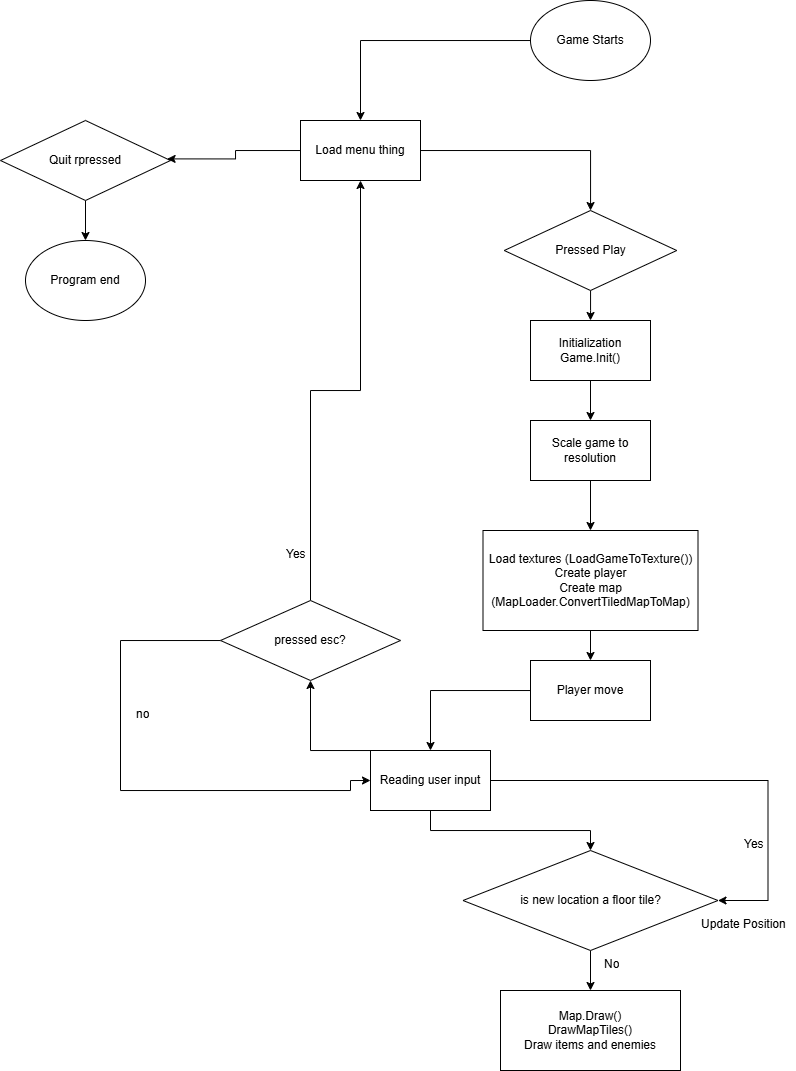

The diagram above was exported from draw.io. Its source (the exported page's mxGraphModel, read from the mxfile embedded in the PNG):
<mxGraphModel dx="1546" dy="471" grid="1" gridSize="10" guides="1" tooltips="1" connect="1" arrows="1" fold="1" page="1" pageScale="1" pageWidth="850" pageHeight="1100" math="0" shadow="0">
  <root>
    <mxCell id="0" />
    <mxCell id="1" parent="0" />
    <mxCell id="OHjDEwDbtS0jFeKygNGt-77" style="edgeStyle=orthogonalEdgeStyle;rounded=0;orthogonalLoop=1;jettySize=auto;html=1;entryX=0.5;entryY=0;entryDx=0;entryDy=0;" edge="1" parent="1" source="OHjDEwDbtS0jFeKygNGt-25" target="OHjDEwDbtS0jFeKygNGt-54">
      <mxGeometry relative="1" as="geometry" />
    </mxCell>
    <mxCell id="OHjDEwDbtS0jFeKygNGt-25" value="Game Starts" style="ellipse;whiteSpace=wrap;html=1;" vertex="1" parent="1">
      <mxGeometry x="360" y="30" width="120" height="80" as="geometry" />
    </mxCell>
    <mxCell id="OHjDEwDbtS0jFeKygNGt-52" style="edgeStyle=orthogonalEdgeStyle;rounded=0;orthogonalLoop=1;jettySize=auto;html=1;entryX=0.5;entryY=0;entryDx=0;entryDy=0;" edge="1" parent="1" source="OHjDEwDbtS0jFeKygNGt-26" target="OHjDEwDbtS0jFeKygNGt-51">
      <mxGeometry relative="1" as="geometry" />
    </mxCell>
    <mxCell id="OHjDEwDbtS0jFeKygNGt-26" value="Initialization&lt;div&gt;Game.Init()&lt;/div&gt;" style="rounded=0;whiteSpace=wrap;html=1;" vertex="1" parent="1">
      <mxGeometry x="360" y="350" width="120" height="60" as="geometry" />
    </mxCell>
    <mxCell id="OHjDEwDbtS0jFeKygNGt-35" style="edgeStyle=orthogonalEdgeStyle;rounded=0;orthogonalLoop=1;jettySize=auto;html=1;" edge="1" parent="1" source="OHjDEwDbtS0jFeKygNGt-28" target="OHjDEwDbtS0jFeKygNGt-30">
      <mxGeometry relative="1" as="geometry" />
    </mxCell>
    <mxCell id="OHjDEwDbtS0jFeKygNGt-28" value="Load textures (LoadGameToTexture())&lt;div&gt;Create player&lt;/div&gt;&lt;div&gt;Create map&lt;/div&gt;&lt;div&gt;(MapLoader.ConvertTiledMapToMap)&lt;/div&gt;" style="rounded=0;whiteSpace=wrap;html=1;" vertex="1" parent="1">
      <mxGeometry x="312.5" y="560" width="215" height="100" as="geometry" />
    </mxCell>
    <mxCell id="OHjDEwDbtS0jFeKygNGt-37" style="edgeStyle=orthogonalEdgeStyle;rounded=0;orthogonalLoop=1;jettySize=auto;html=1;" edge="1" parent="1" source="OHjDEwDbtS0jFeKygNGt-30" target="OHjDEwDbtS0jFeKygNGt-31">
      <mxGeometry relative="1" as="geometry" />
    </mxCell>
    <mxCell id="OHjDEwDbtS0jFeKygNGt-30" value="Player move" style="rounded=0;whiteSpace=wrap;html=1;" vertex="1" parent="1">
      <mxGeometry x="360" y="690" width="120" height="60" as="geometry" />
    </mxCell>
    <mxCell id="OHjDEwDbtS0jFeKygNGt-47" style="edgeStyle=orthogonalEdgeStyle;rounded=0;orthogonalLoop=1;jettySize=auto;html=1;entryX=0.5;entryY=0;entryDx=0;entryDy=0;" edge="1" parent="1" source="OHjDEwDbtS0jFeKygNGt-31" target="OHjDEwDbtS0jFeKygNGt-34">
      <mxGeometry relative="1" as="geometry" />
    </mxCell>
    <mxCell id="OHjDEwDbtS0jFeKygNGt-76" style="edgeStyle=orthogonalEdgeStyle;rounded=0;orthogonalLoop=1;jettySize=auto;html=1;" edge="1" parent="1" source="OHjDEwDbtS0jFeKygNGt-31" target="OHjDEwDbtS0jFeKygNGt-68">
      <mxGeometry relative="1" as="geometry">
        <Array as="points">
          <mxPoint x="140" y="780" />
        </Array>
      </mxGeometry>
    </mxCell>
    <mxCell id="OHjDEwDbtS0jFeKygNGt-31" value="Reading user input" style="rounded=0;whiteSpace=wrap;html=1;" vertex="1" parent="1">
      <mxGeometry x="200" y="780" width="120" height="60" as="geometry" />
    </mxCell>
    <mxCell id="OHjDEwDbtS0jFeKygNGt-50" style="edgeStyle=orthogonalEdgeStyle;rounded=0;orthogonalLoop=1;jettySize=auto;html=1;entryX=0.5;entryY=0;entryDx=0;entryDy=0;" edge="1" parent="1" source="OHjDEwDbtS0jFeKygNGt-34" target="OHjDEwDbtS0jFeKygNGt-48">
      <mxGeometry relative="1" as="geometry" />
    </mxCell>
    <mxCell id="OHjDEwDbtS0jFeKygNGt-34" value="is new location a floor tile?" style="rhombus;whiteSpace=wrap;html=1;" vertex="1" parent="1">
      <mxGeometry x="292.5" y="880" width="255" height="100" as="geometry" />
    </mxCell>
    <mxCell id="OHjDEwDbtS0jFeKygNGt-40" value="" style="endArrow=classic;html=1;rounded=0;exitX=1;exitY=0.5;exitDx=0;exitDy=0;entryX=1;entryY=0.5;entryDx=0;entryDy=0;" edge="1" parent="1" source="OHjDEwDbtS0jFeKygNGt-31" target="OHjDEwDbtS0jFeKygNGt-34">
      <mxGeometry width="50" height="50" relative="1" as="geometry">
        <mxPoint x="537.5" y="980" as="sourcePoint" />
        <mxPoint x="597.5" y="1010" as="targetPoint" />
        <Array as="points">
          <mxPoint x="597.5" y="810" />
          <mxPoint x="597.5" y="930" />
        </Array>
      </mxGeometry>
    </mxCell>
    <mxCell id="OHjDEwDbtS0jFeKygNGt-41" value="Yes" style="text;strokeColor=none;fillColor=none;align=left;verticalAlign=top;spacingLeft=4;spacingRight=4;overflow=hidden;rotatable=0;points=[[0,0.5],[1,0.5]];portConstraint=eastwest;whiteSpace=wrap;html=1;" vertex="1" parent="1">
      <mxGeometry x="567.5" y="860" width="30" height="26" as="geometry" />
    </mxCell>
    <mxCell id="OHjDEwDbtS0jFeKygNGt-46" value="Update Position" style="text;strokeColor=none;fillColor=none;align=left;verticalAlign=top;spacingLeft=4;spacingRight=4;overflow=hidden;rotatable=0;points=[[0,0.5],[1,0.5]];portConstraint=eastwest;whiteSpace=wrap;html=1;" vertex="1" parent="1">
      <mxGeometry x="525" y="940" width="100" height="26" as="geometry" />
    </mxCell>
    <mxCell id="OHjDEwDbtS0jFeKygNGt-48" value="Map.Draw()&lt;div&gt;DrawMapTiles()&lt;/div&gt;&lt;div&gt;Draw items and enemies&lt;/div&gt;" style="rounded=0;whiteSpace=wrap;html=1;" vertex="1" parent="1">
      <mxGeometry x="330" y="1020" width="180" height="80" as="geometry" />
    </mxCell>
    <mxCell id="OHjDEwDbtS0jFeKygNGt-49" value="No" style="text;strokeColor=none;fillColor=none;align=left;verticalAlign=top;spacingLeft=4;spacingRight=4;overflow=hidden;rotatable=0;points=[[0,0.5],[1,0.5]];portConstraint=eastwest;whiteSpace=wrap;html=1;" vertex="1" parent="1">
      <mxGeometry x="427.5" y="980" width="30" height="26" as="geometry" />
    </mxCell>
    <mxCell id="OHjDEwDbtS0jFeKygNGt-53" style="edgeStyle=orthogonalEdgeStyle;rounded=0;orthogonalLoop=1;jettySize=auto;html=1;" edge="1" parent="1" source="OHjDEwDbtS0jFeKygNGt-51" target="OHjDEwDbtS0jFeKygNGt-28">
      <mxGeometry relative="1" as="geometry" />
    </mxCell>
    <mxCell id="OHjDEwDbtS0jFeKygNGt-51" value="Scale game to resolution" style="rounded=0;whiteSpace=wrap;html=1;" vertex="1" parent="1">
      <mxGeometry x="360" y="450" width="120" height="60" as="geometry" />
    </mxCell>
    <mxCell id="OHjDEwDbtS0jFeKygNGt-62" style="edgeStyle=orthogonalEdgeStyle;rounded=0;orthogonalLoop=1;jettySize=auto;html=1;" edge="1" parent="1" source="OHjDEwDbtS0jFeKygNGt-54" target="OHjDEwDbtS0jFeKygNGt-60">
      <mxGeometry relative="1" as="geometry" />
    </mxCell>
    <mxCell id="OHjDEwDbtS0jFeKygNGt-54" value="Load menu thing" style="rounded=0;whiteSpace=wrap;html=1;" vertex="1" parent="1">
      <mxGeometry x="130" y="150" width="120" height="60" as="geometry" />
    </mxCell>
    <mxCell id="OHjDEwDbtS0jFeKygNGt-59" style="edgeStyle=orthogonalEdgeStyle;rounded=0;orthogonalLoop=1;jettySize=auto;html=1;entryX=0.5;entryY=0;entryDx=0;entryDy=0;" edge="1" parent="1" source="OHjDEwDbtS0jFeKygNGt-56" target="OHjDEwDbtS0jFeKygNGt-58">
      <mxGeometry relative="1" as="geometry" />
    </mxCell>
    <mxCell id="OHjDEwDbtS0jFeKygNGt-56" value="Quit rpressed" style="rhombus;whiteSpace=wrap;html=1;" vertex="1" parent="1">
      <mxGeometry x="-170" y="150" width="170" height="80" as="geometry" />
    </mxCell>
    <mxCell id="OHjDEwDbtS0jFeKygNGt-57" style="edgeStyle=orthogonalEdgeStyle;rounded=0;orthogonalLoop=1;jettySize=auto;html=1;entryX=0.98;entryY=0.48;entryDx=0;entryDy=0;entryPerimeter=0;" edge="1" parent="1" source="OHjDEwDbtS0jFeKygNGt-54" target="OHjDEwDbtS0jFeKygNGt-56">
      <mxGeometry relative="1" as="geometry" />
    </mxCell>
    <mxCell id="OHjDEwDbtS0jFeKygNGt-58" value="Program end" style="ellipse;whiteSpace=wrap;html=1;" vertex="1" parent="1">
      <mxGeometry x="-145" y="270" width="120" height="80" as="geometry" />
    </mxCell>
    <mxCell id="OHjDEwDbtS0jFeKygNGt-63" style="edgeStyle=orthogonalEdgeStyle;rounded=0;orthogonalLoop=1;jettySize=auto;html=1;" edge="1" parent="1" source="OHjDEwDbtS0jFeKygNGt-60" target="OHjDEwDbtS0jFeKygNGt-26">
      <mxGeometry relative="1" as="geometry" />
    </mxCell>
    <mxCell id="OHjDEwDbtS0jFeKygNGt-60" value="Pressed Play" style="rhombus;whiteSpace=wrap;html=1;" vertex="1" parent="1">
      <mxGeometry x="333.75" y="240" width="172.5" height="80" as="geometry" />
    </mxCell>
    <mxCell id="OHjDEwDbtS0jFeKygNGt-70" style="edgeStyle=orthogonalEdgeStyle;rounded=0;orthogonalLoop=1;jettySize=auto;html=1;entryX=0.5;entryY=1;entryDx=0;entryDy=0;" edge="1" parent="1" source="OHjDEwDbtS0jFeKygNGt-68" target="OHjDEwDbtS0jFeKygNGt-54">
      <mxGeometry relative="1" as="geometry" />
    </mxCell>
    <mxCell id="OHjDEwDbtS0jFeKygNGt-75" style="edgeStyle=orthogonalEdgeStyle;rounded=0;orthogonalLoop=1;jettySize=auto;html=1;entryX=0;entryY=0.5;entryDx=0;entryDy=0;" edge="1" parent="1" source="OHjDEwDbtS0jFeKygNGt-68" target="OHjDEwDbtS0jFeKygNGt-31">
      <mxGeometry relative="1" as="geometry">
        <mxPoint y="820" as="targetPoint" />
        <Array as="points">
          <mxPoint x="-50" y="670" />
          <mxPoint x="-50" y="820" />
          <mxPoint x="180" y="820" />
          <mxPoint x="180" y="810" />
        </Array>
      </mxGeometry>
    </mxCell>
    <mxCell id="OHjDEwDbtS0jFeKygNGt-68" value="pressed esc?" style="rhombus;whiteSpace=wrap;html=1;" vertex="1" parent="1">
      <mxGeometry x="50" y="630" width="180" height="80" as="geometry" />
    </mxCell>
    <mxCell id="OHjDEwDbtS0jFeKygNGt-71" value="Yes&lt;div&gt;&lt;br&gt;&lt;/div&gt;" style="text;strokeColor=none;fillColor=none;align=left;verticalAlign=top;spacingLeft=4;spacingRight=4;overflow=hidden;rotatable=0;points=[[0,0.5],[1,0.5]];portConstraint=eastwest;whiteSpace=wrap;html=1;" vertex="1" parent="1">
      <mxGeometry x="110" y="570" width="100" height="26" as="geometry" />
    </mxCell>
    <mxCell id="OHjDEwDbtS0jFeKygNGt-72" value="no" style="text;strokeColor=none;fillColor=none;align=left;verticalAlign=top;spacingLeft=4;spacingRight=4;overflow=hidden;rotatable=0;points=[[0,0.5],[1,0.5]];portConstraint=eastwest;whiteSpace=wrap;html=1;" vertex="1" parent="1">
      <mxGeometry x="-40" y="730" width="100" height="26" as="geometry" />
    </mxCell>
  </root>
</mxGraphModel>